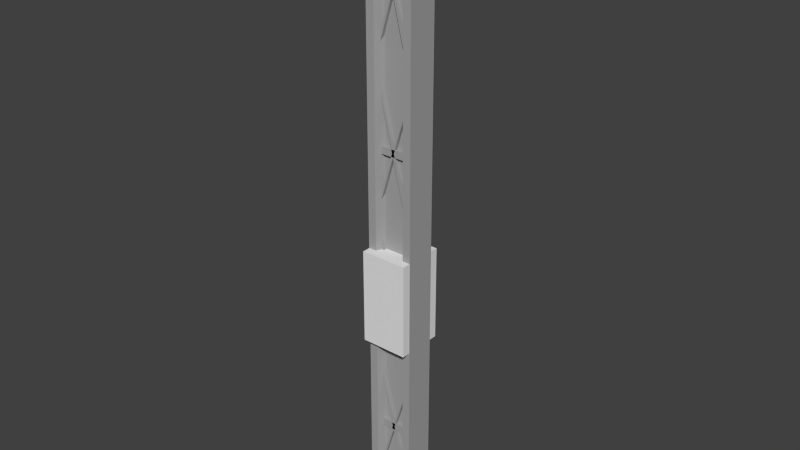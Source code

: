 # Source: I_Beam.blend  (saved by Blender 2.57.1; exported with 4.5.12 LTS)
import bpy
from mathutils import Matrix  # noqa: F401  (used for matrix-valued properties, if any)

bpy.ops.wm.read_factory_settings(use_empty=True)
scene = bpy.context.scene
scene.name = 'Scene'

# ---- collections
col_collection_1 = bpy.data.collections.new('Collection 1'); scene.collection.children.link(col_collection_1)

# ---- materials (node trees are filled in below, after node groups)
mat_i_beam = bpy.data.materials.new('I_Beam')
mat_i_beam.alpha_threshold = 0.0
mat_i_beam.use_transparent_shadow = False
mat_i_beam.diffuse_color = (0.3757, 0.3757, 0.3757, 1.0)
mat_i_beam.roughness = 0.5
mat_i_beam.specular_intensity = 0.0
mat_i_beam.line_color = (0.0, 0.0, 0.0, 1.0)

# ---- material node trees

# ---- world
world_world = bpy.data.worlds.new('World'); scene.world = world_world
world_world.color = (0.05088, 0.05088, 0.05088)
world_world.use_sun_shadow = False
world_world.sun_shadow_jitter_overblur = 0.0
world_world.cycles.sampling_method = 'MANUAL'
world_world.cycles.sample_map_resolution = 256

# ---- meshes
me_cube_001 = bpy.data.meshes.new('Cube.001')
me_cube_001.from_pydata([(1.0, 1.0, -1.0), (1.0, -1.0, -1.0), (-1.0, -1.0, -1.0), (-1.0, 1.0, -1.0), (1.0, 1.0, 1.0), (1.0, -1.0, 1.0), (-1.0, -1.0, 1.0), (-1.0, 1.0, 1.0)], [], [(0, 1, 2, 3), (4, 7, 6, 5), (0, 4, 5, 1), (1, 5, 6, 2), (2, 6, 7, 3), (4, 0, 3, 7)])
me_cube_001.use_remesh_preserve_volume = False
me_cube_001.use_remesh_preserve_attributes = False
me_cube_001.use_mirror_vertex_groups = False
me_cube_001.update()
me_cube_654 = bpy.data.meshes.new('Cube.654')
me_cube_654.from_pydata([(0.3957, 0.2021, 4.47), (0.3957, -0.2021, 4.47), (-0.4363, -0.2021, 7.789), (-0.4363, 0.2021, 7.789), (0.4363, 0.2021, 4.493), (0.4363, -0.2021, 4.493), (-0.3957, -0.2021, 7.811), (-0.3957, 0.2021, 7.811), (-0.4964, 0.2021, 4.584), (-0.4964, -0.2021, 4.584), (0.458, -0.2021, 7.723), (0.458, 0.2021, 7.723), (-0.458, 0.2021, 4.558), (-0.458, -0.2021, 4.558), (0.4964, -0.2021, 7.697), (0.4964, 0.2021, 7.697), (-0.4964, 0.2021, -4.627), (-0.4964, -0.2021, -4.627), (0.458, -0.2021, -1.488), (0.458, 0.2021, -1.488), (-0.458, 0.2021, -4.653), (-0.458, -0.2021, -4.653), (0.4964, -0.2021, -1.514), (0.4964, 0.2021, -1.514), (0.3957, 0.2021, -4.741), (0.3957, -0.2021, -4.741), (-0.4363, -0.2021, -1.422), (-0.4363, 0.2021, -1.422), (0.4363, 0.2021, -4.718), (0.4363, -0.2021, -4.718), (-0.3957, -0.2021, -1.4), (-0.3957, 0.2021, -1.4), (0.3957, 0.2021, 1.4), (0.3957, -0.2021, 1.4), (-0.4363, -0.2021, 4.718), (-0.4363, 0.2021, 4.718), (0.4363, 0.2021, 1.422), (0.4363, -0.2021, 1.422), (-0.3957, -0.2021, 4.741), (-0.3957, 0.2021, 4.741), (-0.4964, 0.2021, 1.514), (-0.4964, -0.2021, 1.514), (0.458, -0.2021, 4.653), (0.458, 0.2021, 4.653), (-0.458, 0.2021, 1.488), (-0.458, -0.2021, 1.488), (0.4964, -0.2021, 4.627), (0.4964, 0.2021, 4.627), (-0.4964, 0.2021, -1.557), (-0.4964, -0.2021, -1.557), (0.458, -0.2021, 1.582), (0.458, 0.2021, 1.582), (-0.458, 0.2021, -1.582), (-0.458, -0.2021, -1.582), (0.4964, -0.2021, 1.557), (0.4964, 0.2021, 1.557), (0.3957, 0.2021, -1.67), (0.3957, -0.2021, -1.67), (-0.4363, -0.2021, 1.648), (-0.4363, 0.2021, 1.648), (0.4363, 0.2021, -1.648), (0.4363, -0.2021, -1.648), (-0.3957, -0.2021, 1.67), (-0.3957, 0.2021, 1.67), (0.32, 0.2021, -3.145), (0.32, -0.2021, -3.145), (-0.32, -0.2021, -3.145), (-0.32, 0.2021, -3.145), (0.32, 0.2021, -2.996), (0.32, -0.2021, -2.996), (-0.32, -0.2021, -2.996), (-0.32, 0.2021, -2.996), (0.32, 0.2021, 6.066), (0.32, -0.2021, 6.066), (-0.32, -0.2021, 6.066), (-0.32, 0.2021, 6.066), (0.32, 0.2021, 6.216), (0.32, -0.2021, 6.216), (-0.32, -0.2021, 6.216), (-0.32, 0.2021, 6.216), (0.32, 0.2021, 2.996), (0.32, -0.2021, 2.996), (-0.32, -0.2021, 2.996), (-0.32, 0.2021, 2.996), (0.32, 0.2021, 3.145), (0.32, -0.2021, 3.145), (-0.32, -0.2021, 3.145), (-0.32, 0.2021, 3.145), (0.32, 0.2021, -0.07484), (0.32, -0.2021, -0.07484), (-0.32, -0.2021, -0.07484), (-0.32, 0.2021, -0.07484), (0.32, 0.2021, 0.07484), (0.32, -0.2021, 0.07484), (-0.32, -0.2021, 0.07484), (-0.32, 0.2021, 0.07484), (0.5055, 0.32, -4.913), (0.5055, -0.32, -4.913), (-0.5055, -0.32, -4.913), (-0.5055, 0.32, -4.913), (0.5055, 0.32, 7.983), (0.5055, -0.32, 7.983), (-0.5055, -0.32, 7.983), (-0.5055, 0.32, 7.983), (-0.332, -0.32, -4.913), (-0.332, 0.32, -4.913), (-0.332, -0.32, 7.983), (-0.332, 0.32, 7.983), (0.332, -0.32, -4.913), (0.332, 0.32, -4.913), (0.332, -0.32, 7.983), (0.332, 0.32, 7.983), (0.2527, 0.1249, -4.913), (0.2527, 0.1249, 7.983), (0.2527, -0.1249, 7.983), (0.2527, -0.1249, -4.913), (-0.2527, 0.1249, -4.913), (-0.2527, 0.1249, 7.983), (-0.2527, -0.1249, -4.913), (-0.2527, -0.1249, 7.983), (4.768e-08, 0.1249, -4.913), (8.583e-08, 0.1249, 7.983), (-1.717e-07, -0.1249, 7.983), (-2.861e-08, -0.1249, -4.913)], [], [(0, 1, 2, 3), (4, 7, 6, 5), (0, 4, 5, 1), (1, 5, 6, 2), (2, 6, 7, 3), (4, 0, 3, 7), (8, 9, 10, 11), (12, 15, 14, 13), (8, 12, 13, 9), (9, 13, 14, 10), (10, 14, 15, 11), (12, 8, 11, 15), (16, 17, 18, 19), (20, 23, 22, 21), (16, 20, 21, 17), (17, 21, 22, 18), (18, 22, 23, 19), (20, 16, 19, 23), (24, 25, 26, 27), (28, 31, 30, 29), (24, 28, 29, 25), (25, 29, 30, 26), (26, 30, 31, 27), (28, 24, 27, 31), (32, 33, 34, 35), (36, 39, 38, 37), (32, 36, 37, 33), (33, 37, 38, 34), (34, 38, 39, 35), (36, 32, 35, 39), (40, 41, 42, 43), (44, 47, 46, 45), (40, 44, 45, 41), (41, 45, 46, 42), (42, 46, 47, 43), (44, 40, 43, 47), (48, 49, 50, 51), (52, 55, 54, 53), (48, 52, 53, 49), (49, 53, 54, 50), (50, 54, 55, 51), (52, 48, 51, 55), (56, 57, 58, 59), (60, 63, 62, 61), (56, 60, 61, 57), (57, 61, 62, 58), (58, 62, 63, 59), (60, 56, 59, 63), (64, 65, 66, 67), (68, 71, 70, 69), (64, 68, 69, 65), (65, 69, 70, 66), (66, 70, 71, 67), (68, 64, 67, 71), (72, 73, 74, 75), (76, 79, 78, 77), (72, 76, 77, 73), (73, 77, 78, 74), (74, 78, 79, 75), (76, 72, 75, 79), (80, 81, 82, 83), (84, 87, 86, 85), (80, 84, 85, 81), (81, 85, 86, 82), (82, 86, 87, 83), (84, 80, 83, 87), (88, 89, 90, 91), (92, 95, 94, 93), (88, 92, 93, 89), (89, 93, 94, 90), (90, 94, 95, 91), (92, 88, 91, 95), (96, 100, 101, 97), (98, 102, 103, 99), (104, 98, 99, 105), (107, 103, 102, 106), (106, 102, 98, 104), (105, 99, 103, 107), (109, 96, 97, 108), (100, 111, 110, 101), (101, 110, 108, 97), (96, 109, 111, 100), (111, 109, 112, 113), (108, 110, 114, 115), (110, 111, 113, 114), (109, 108, 115, 112), (105, 107, 117, 116), (106, 104, 118, 119), (107, 106, 119, 117), (104, 105, 116, 118), (112, 120, 121, 113), (114, 122, 123, 115), (113, 121, 122, 114), (115, 123, 120, 112), (120, 116, 117, 121), (122, 119, 118, 123), (121, 117, 119, 122), (123, 118, 116, 120)])
_uv = me_cube_654.uv_layers.new(name='UVTex')
_uv.uv.foreach_set('vector', [0.8131, 0.5146, 0.8732, 0.5144, 0.8726, 0.3114, 0.8125, 0.3115, 0.6909, 0.5258, 0.6902, 0.7499, 0.6301, 0.7497, 0.6308, 0.5256, 0.9025, 0.9791, 0.8965, 0.9792, 0.8967, 0.9191, 0.9027, 0.919, 0.9718, 0.7047, 0.9788, 0.7047, 0.979, 0.4572, 0.9721, 0.4572, 0.9785, 0.108, 0.9845, 0.108, 0.9843, 0.1681, 0.9783, 0.1681, 0.9721, 0.7047, 0.979, 0.7048, 0.9788, 0.9523, 0.9718, 0.9523, 0.7524, 0.5256, 0.8125, 0.5254, 0.8118, 0.3114, 0.7517, 0.3115, 0.9339, 0.3247, 0.9333, 0.5146, 0.8732, 0.5144, 0.8738, 0.3245, 0.8184, 0.9923, 0.8126, 0.9922, 0.8125, 0.9321, 0.8182, 0.9322, 1.0, 0.1722, 0.993, 0.1722, 0.993, 0.4197, 0.9999, 0.4197, 0.8555, 0.9321, 0.8612, 0.9322, 0.8614, 0.9923, 0.8557, 0.9922, 0.993, 0.9523, 0.9861, 0.9523, 0.9862, 0.7047, 0.9931, 0.7047, 0.7264, 0.2143, 0.7865, 0.2141, 0.7858, 0.0, 0.7257, 0.0001845, 0.9333, 0.5146, 0.9339, 0.7046, 0.8738, 0.7047, 0.8732, 0.5148, 0.8732, 0.9923, 0.8675, 0.9922, 0.8673, 0.9321, 0.873, 0.9322, 0.9859, 0.1722, 0.9789, 0.1722, 0.9789, 0.4197, 0.9858, 0.4197, 0.8496, 0.9321, 0.8553, 0.9322, 0.8555, 0.9923, 0.8498, 0.9922, 0.9929, 0.4197, 0.9859, 0.4197, 0.986, 0.1722, 0.993, 0.1722, 0.8131, 0.7289, 0.8732, 0.7287, 0.8726, 0.5256, 0.8125, 0.5258, 0.6902, 0.3013, 0.6909, 0.5254, 0.6308, 0.5256, 0.6301, 0.3015, 0.9104, 0.9791, 0.9044, 0.9792, 0.9046, 0.9191, 0.9106, 0.919, 0.9646, 0.9523, 0.9716, 0.9523, 0.9718, 0.7048, 0.9649, 0.7047, 0.7831, 0.9301, 0.7892, 0.93, 0.789, 0.9901, 0.7829, 0.9902, 0.9576, 0.1722, 0.9646, 0.1722, 0.9643, 0.4197, 0.9574, 0.4197, 0.8131, 0.9321, 0.8732, 0.9319, 0.8726, 0.7289, 0.8125, 0.7291, 0.7517, 0.3015, 0.751, 0.5256, 0.6909, 0.5254, 0.6916, 0.3013, 0.9806, 0.09531, 0.9746, 0.09538, 0.9748, 0.03529, 0.9808, 0.03522, 0.9646, 0.4197, 0.9716, 0.4197, 0.9718, 0.1722, 0.9649, 0.1722, 0.7753, 0.9301, 0.7813, 0.93, 0.7811, 0.9901, 0.7751, 0.9902, 0.9649, 0.4572, 0.9718, 0.4572, 0.9716, 0.7047, 0.9646, 0.7047, 0.7524, 0.7399, 0.8125, 0.7397, 0.8118, 0.5256, 0.7517, 0.5258, 0.9339, 0.7291, 0.9333, 0.919, 0.8732, 0.9188, 0.8738, 0.7289, 0.8673, 0.9923, 0.8616, 0.9922, 0.8614, 0.9321, 0.8671, 0.9322, 0.9861, 0.4572, 0.9791, 0.4572, 0.979, 0.7047, 0.986, 0.7047, 0.8184, 0.9321, 0.8241, 0.9322, 0.8242, 0.9923, 0.8185, 0.9922, 0.993, 0.7047, 0.9861, 0.7047, 0.9862, 0.4572, 0.9931, 0.4572, 0.7872, 0.2143, 0.8473, 0.2141, 0.8466, 2.27e-08, 0.7865, 0.0001845, 0.8125, 0.7401, 0.8119, 0.93, 0.7518, 0.9299, 0.7524, 0.7399, 0.9904, 0.1682, 0.9847, 0.1681, 0.9845, 0.108, 0.9902, 0.1081, 0.9861, 0.7047, 0.9791, 0.7047, 0.979, 0.9523, 0.986, 0.9523, 0.8242, 0.9321, 0.8299, 0.9322, 0.8301, 0.9923, 0.8244, 0.9922, 0.9788, 0.4197, 0.9718, 0.4197, 0.9719, 0.1722, 0.9789, 0.1722, 0.8479, 0.2032, 0.908, 0.2031, 0.9074, 2.27e-08, 0.8473, 0.0001845, 0.751, 0.5256, 0.7517, 0.7497, 0.6916, 0.7499, 0.6909, 0.5258, 0.9744, 0.09531, 0.9684, 0.09538, 0.9686, 0.03529, 0.9746, 0.03522, 0.9574, 0.7047, 0.9643, 0.7047, 0.9646, 0.4572, 0.9576, 0.4572, 0.981, 0.03529, 0.987, 0.03522, 0.9868, 0.09531, 0.9808, 0.09538, 0.9576, 0.7047, 0.9646, 0.7048, 0.9643, 0.9523, 0.9574, 0.9523, 0.8722, 0.3114, 0.8121, 0.3112, 0.8124, 0.216, 0.8725, 0.2162, 0.9684, 0.0001842, 0.9681, 0.09538, 0.908, 0.0952, 0.9083, 2.27e-08, 0.9572, 0.6094, 0.9341, 0.6095, 0.9339, 0.5494, 0.957, 0.5493, 0.9328, 0.3113, 0.9561, 0.3114, 0.9563, 0.2162, 0.9331, 0.2161, 0.9552, 0.1682, 0.9783, 0.1681, 0.9781, 0.108, 0.955, 0.108, 0.9339, 0.7289, 0.9571, 0.7289, 0.9574, 0.8241, 0.9342, 0.8241, 0.8118, 0.3114, 0.7517, 0.3112, 0.752, 0.216, 0.8121, 0.2162, 0.7513, 0.8455, 0.751, 0.9407, 0.6909, 0.9405, 0.6912, 0.8453, 0.8125, 0.9901, 0.7893, 0.9902, 0.7892, 0.9301, 0.8123, 0.93, 0.9342, 0.515, 0.9574, 0.5149, 0.9571, 0.4197, 0.9339, 0.4198, 0.752, 0.9902, 0.7751, 0.9901, 0.7749, 0.93, 0.7518, 0.9301, 0.9339, 0.6095, 0.9571, 0.6095, 0.9574, 0.7047, 0.9342, 0.7047, 0.751, 0.8453, 0.6909, 0.8451, 0.6912, 0.7499, 0.7513, 0.7501, 0.9328, 0.2162, 0.9326, 0.3114, 0.8725, 0.3112, 0.8728, 0.216, 0.749, 0.3013, 0.7259, 0.3013, 0.7257, 0.2412, 0.7489, 0.2412, 0.9315, 0.2032, 0.9547, 0.2032, 0.955, 0.108, 0.9318, 0.108, 0.8734, 0.9792, 0.8965, 0.9791, 0.8963, 0.919, 0.8732, 0.9191, 0.9083, 0.108, 0.9315, 0.108, 0.9312, 0.2032, 0.908, 0.2032, 0.6906, 0.8453, 0.6305, 0.8451, 0.6308, 0.7499, 0.6909, 0.7501, 0.6909, 0.8455, 0.6906, 0.9407, 0.6305, 0.9405, 0.6308, 0.8453, 0.9339, 0.9791, 0.9108, 0.9792, 0.9106, 0.9191, 0.9337, 0.919, 0.9339, 0.4197, 0.9571, 0.4197, 0.9574, 0.3245, 0.9342, 0.3245, 0.9341, 0.9796, 0.9572, 0.9795, 0.957, 0.9194, 0.9339, 0.9195, 0.9342, 0.8241, 0.9574, 0.8242, 0.9571, 0.9194, 0.9339, 0.9193, 0.0952, 0.0, 0.101, 0.9934, 0.00582, 0.9934, 0.0, 0.000292, 0.202, 0.9934, 0.1962, 0.0, 0.101, 0.0002919, 0.1068, 0.9934, 0.6305, 0.02581, 0.6306, 0.0, 0.7257, 0.0002918, 0.7257, 0.0261, 0.7253, 0.2755, 0.7253, 0.3013, 0.6301, 0.3011, 0.6302, 0.2752, 0.5985, 7.926e-05, 0.5726, 0.0, 0.5668, 0.9934, 0.5926, 0.9934, 0.541, 0.0, 0.5668, 7.917e-05, 0.561, 0.9934, 0.5352, 0.9934, 0.7253, 0.1249, 0.7253, 0.1507, 0.6301, 0.1504, 0.6302, 0.1246, 0.7257, 0.151, 0.7257, 0.1768, 0.6305, 0.1765, 0.6306, 0.1507, 0.6301, 7.926e-05, 0.6043, 0.0, 0.5985, 0.9934, 0.6243, 0.9934, 0.5093, 0.0, 0.5352, 7.926e-05, 0.5293, 0.9934, 0.5035, 0.9934, 0.4687, 0.0, 0.4745, 0.9934, 0.5035, 0.9934, 0.4977, 0.0009125, 0.3931, 0.9934, 0.399, 0.0, 0.3699, 0.0009127, 0.3641, 0.9934, 0.6305, 0.1765, 0.7257, 0.1768, 0.6966, 0.1885, 0.6595, 0.1884, 0.7253, 0.1249, 0.6302, 0.1246, 0.6592, 0.1129, 0.6964, 0.113, 0.4628, 0.0009125, 0.4687, 0.9934, 0.4396, 0.9934, 0.4338, 0.0, 0.399, 0.9934, 0.4048, 0.0009124, 0.4338, 0.0, 0.428, 0.9934, 0.7253, 0.2755, 0.6302, 0.2752, 0.6592, 0.2635, 0.6964, 0.2637, 0.6305, 0.02581, 0.7257, 0.0261, 0.6966, 0.0378, 0.6595, 0.03768, 0.2079, 0.0, 0.2455, 0.0001153, 0.2396, 0.9934, 0.202, 0.9934, 0.3641, 0.0002305, 0.3265, 0.0001153, 0.3207, 0.9934, 0.3583, 0.9934, 0.6966, 0.1885, 0.6965, 0.2261, 0.6594, 0.226, 0.6595, 0.1884, 0.6592, 0.1129, 0.6594, 0.07528, 0.6965, 0.07539, 0.6964, 0.113, 0.2455, 0.0001153, 0.2831, 0.0002305, 0.2772, 0.9934, 0.2396, 0.9934, 0.3265, 0.0001153, 0.2889, 0.0, 0.2831, 0.9934, 0.3207, 0.9934, 0.6965, 0.2261, 0.6964, 0.2637, 0.6592, 0.2635, 0.6594, 0.226, 0.6594, 0.07528, 0.6595, 0.03768, 0.6966, 0.0378, 0.6965, 0.07539])
me_cube_654.materials.append(mat_i_beam)
me_cube_654.use_remesh_preserve_volume = False
me_cube_654.use_remesh_preserve_attributes = False
me_cube_654.use_mirror_vertex_groups = False
me_cube_654.update()

# ---- objects
ob_cube = bpy.data.objects.new('Cube', me_cube_001)
ob_i_beam = bpy.data.objects.new('I_Beam', me_cube_654)

# ---- transforms, parenting, visibility, modifiers, constraints
ob_cube.location = (0.0, 0.0, 0.0)
ob_cube.scale = (0.5, 0.5, 1.0)
ob_cube.lineart.crease_threshold = 0.0
ob_i_beam.location = (0.0, 0.0, 0.0)
ob_i_beam.lineart.crease_threshold = 0.0

# ---- collection membership
col_collection_1.objects.link(ob_cube)
col_collection_1.objects.link(ob_i_beam)

# ---- scene / render settings (as saved in the file)
scene.frame_start = 1; scene.frame_end = 250; scene.frame_set(1)
scene.render.engine = 'BLENDER_EEVEE_NEXT'
scene.render.image_settings.color_mode = 'RGB'
scene.render.image_settings.compression = 90
scene.render.resolution_percentage = 50
scene.render.dither_intensity = 0.0
scene.render.bake_margin = 2
scene.render.bake_bias = 0.0
scene.cycles.use_denoising = False
scene.cycles.samples = 10
scene.cycles.sampling_pattern = 'TABULATED_SOBOL'
scene.cycles.light_sampling_threshold = 0.0
scene.cycles.use_adaptive_sampling = False
scene.cycles.use_light_tree = False
scene.cycles.blur_glossy = 0.0
scene.cycles.volume_bounces = 1
scene.cycles.pixel_filter_type = 'GAUSSIAN'
scene.cycles.sample_clamp_indirect = 0.0
scene.view_settings.view_transform = 'Standard'
bpy.context.view_layer.update()

# ---- added for rendering (the .blend has no active camera and no usable light): camera, sun
cam_auto = bpy.data.cameras.new('AutoCamera')
cam_auto.lens = 50.0
cam_auto.sensor_width = 36.0
cam_auto.clip_end = 1000.0
ob_auto_camera = bpy.data.objects.new('AutoCamera', cam_auto)
scene.collection.objects.link(ob_auto_camera)
ob_auto_camera.location = (12.0037, -14.4045, 11.1382)
ob_auto_camera.rotation_euler = (1.09748, -7.21219e-08, 0.694738)
scene.camera = ob_auto_camera
light_auto_sun = bpy.data.lights.new('AutoSun', 'SUN')
light_auto_sun.energy = 3.0
light_auto_sun.angle = 0.0523599
ob_auto_sun = bpy.data.objects.new('AutoSun', light_auto_sun)
scene.collection.objects.link(ob_auto_sun)
ob_auto_sun.rotation_euler = (0.872665, 0.174533, 0.523599)
bpy.context.view_layer.update()
